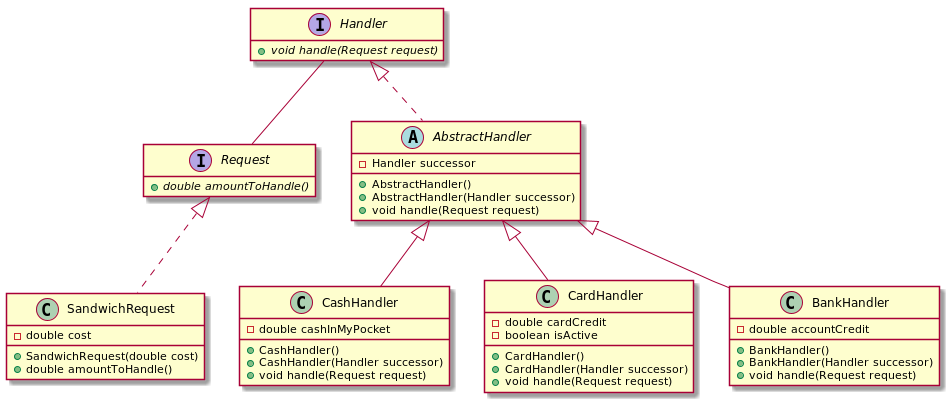

The diagram above was rendered by PlantUML. Its source (embedded in the PNG):
@startuml

interface Request {
    + {abstract} double amountToHandle()
}

class SandwichRequest implements Request {
    - double cost
    + SandwichRequest(double cost)
    + double amountToHandle()
}

interface Handler {
    + {abstract} void handle(Request request)
}
Handler -- Request

abstract class AbstractHandler implements Handler {
    - Handler successor
    + AbstractHandler()
    + AbstractHandler(Handler successor)
    + void handle(Request request)
}

class CashHandler extends AbstractHandler {
    - double cashInMyPocket
    + CashHandler()
    + CashHandler(Handler successor)
    + void handle(Request request)
}

class CardHandler extends AbstractHandler {
    - double cardCredit
    - boolean isActive
    + CardHandler()
    + CardHandler(Handler successor)
    + void handle(Request request)
}

class BankHandler extends AbstractHandler {
    - double accountCredit
    + BankHandler()
    + BankHandler(Handler successor)
    + void handle(Request request)
}



hide empty members
@enduml